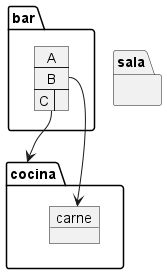

The diagram above was rendered by PlantUML. Its source (embedded in the PNG):
@startuml diagrama18

package cocina {
    object carne
}

package sala {

}

package bar {
    map A{
        B *-> cocina.carne
        C =>
    } 
}

A::C --> cocina

@enduml